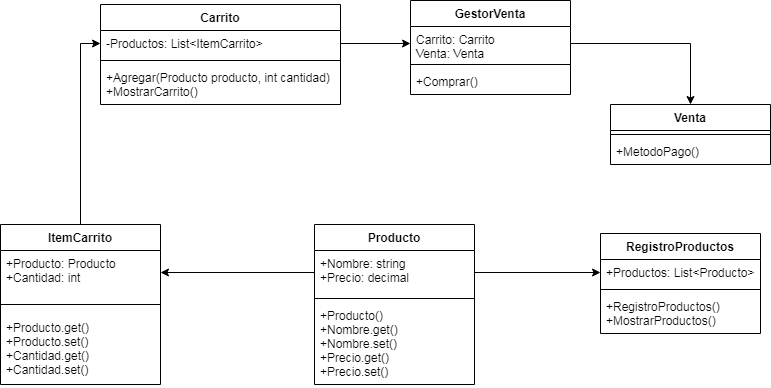

The diagram above was exported from draw.io. Its source (the exported page's mxGraphModel, read from the mxfile embedded in the PNG):
<mxGraphModel dx="862" dy="401" grid="1" gridSize="10" guides="1" tooltips="1" connect="1" arrows="1" fold="1" page="1" pageScale="1" pageWidth="827" pageHeight="1169" math="0" shadow="0">
  <root>
    <mxCell id="WIyWlLk6GJQsqaUBKTNV-0" />
    <mxCell id="WIyWlLk6GJQsqaUBKTNV-1" parent="WIyWlLk6GJQsqaUBKTNV-0" />
    <mxCell id="tCya3ojVuWrrSXxLyOTB-12" value="Carrito" style="swimlane;fontStyle=1;align=center;verticalAlign=top;childLayout=stackLayout;horizontal=1;startSize=26;horizontalStack=0;resizeParent=1;resizeParentMax=0;resizeLast=0;collapsible=1;marginBottom=0;" parent="WIyWlLk6GJQsqaUBKTNV-1" vertex="1">
      <mxGeometry x="120" y="60" width="240" height="100" as="geometry" />
    </mxCell>
    <mxCell id="tCya3ojVuWrrSXxLyOTB-13" value="-Productos: List&lt;ItemCarrito&gt;" style="text;strokeColor=none;fillColor=none;align=left;verticalAlign=top;spacingLeft=4;spacingRight=4;overflow=hidden;rotatable=0;points=[[0,0.5],[1,0.5]];portConstraint=eastwest;" parent="tCya3ojVuWrrSXxLyOTB-12" vertex="1">
      <mxGeometry y="26" width="240" height="26" as="geometry" />
    </mxCell>
    <mxCell id="tCya3ojVuWrrSXxLyOTB-14" value="" style="line;strokeWidth=1;fillColor=none;align=left;verticalAlign=middle;spacingTop=-1;spacingLeft=3;spacingRight=3;rotatable=0;labelPosition=right;points=[];portConstraint=eastwest;" parent="tCya3ojVuWrrSXxLyOTB-12" vertex="1">
      <mxGeometry y="52" width="240" height="8" as="geometry" />
    </mxCell>
    <mxCell id="tCya3ojVuWrrSXxLyOTB-15" value="+Agregar(Producto producto, int cantidad)&#10;+MostrarCarrito()" style="text;strokeColor=none;fillColor=none;align=left;verticalAlign=top;spacingLeft=4;spacingRight=4;overflow=hidden;rotatable=0;points=[[0,0.5],[1,0.5]];portConstraint=eastwest;" parent="tCya3ojVuWrrSXxLyOTB-12" vertex="1">
      <mxGeometry y="60" width="240" height="40" as="geometry" />
    </mxCell>
    <mxCell id="tCya3ojVuWrrSXxLyOTB-30" style="edgeStyle=orthogonalEdgeStyle;rounded=0;orthogonalLoop=1;jettySize=auto;html=1;exitX=1;exitY=0.5;exitDx=0;exitDy=0;" parent="WIyWlLk6GJQsqaUBKTNV-1" source="tCya3ojVuWrrSXxLyOTB-27" target="tCya3ojVuWrrSXxLyOTB-20" edge="1">
      <mxGeometry relative="1" as="geometry" />
    </mxCell>
    <mxCell id="tCya3ojVuWrrSXxLyOTB-31" style="edgeStyle=orthogonalEdgeStyle;rounded=0;orthogonalLoop=1;jettySize=auto;html=1;exitX=0.5;exitY=0;exitDx=0;exitDy=0;entryX=0;entryY=0.5;entryDx=0;entryDy=0;" parent="WIyWlLk6GJQsqaUBKTNV-1" source="tCya3ojVuWrrSXxLyOTB-4" target="tCya3ojVuWrrSXxLyOTB-13" edge="1">
      <mxGeometry relative="1" as="geometry" />
    </mxCell>
    <mxCell id="tCya3ojVuWrrSXxLyOTB-4" value="ItemCarrito" style="swimlane;fontStyle=1;align=center;verticalAlign=top;childLayout=stackLayout;horizontal=1;startSize=26;horizontalStack=0;resizeParent=1;resizeParentMax=0;resizeLast=0;collapsible=1;marginBottom=0;" parent="WIyWlLk6GJQsqaUBKTNV-1" vertex="1">
      <mxGeometry x="20" y="280" width="160" height="160" as="geometry" />
    </mxCell>
    <mxCell id="tCya3ojVuWrrSXxLyOTB-5" value="+Producto: Producto&#10;+Cantidad: int" style="text;strokeColor=none;fillColor=none;align=left;verticalAlign=top;spacingLeft=4;spacingRight=4;overflow=hidden;rotatable=0;points=[[0,0.5],[1,0.5]];portConstraint=eastwest;" parent="tCya3ojVuWrrSXxLyOTB-4" vertex="1">
      <mxGeometry y="26" width="160" height="44" as="geometry" />
    </mxCell>
    <mxCell id="tCya3ojVuWrrSXxLyOTB-6" value="" style="line;strokeWidth=1;fillColor=none;align=left;verticalAlign=middle;spacingTop=-1;spacingLeft=3;spacingRight=3;rotatable=0;labelPosition=right;points=[];portConstraint=eastwest;" parent="tCya3ojVuWrrSXxLyOTB-4" vertex="1">
      <mxGeometry y="70" width="160" height="20" as="geometry" />
    </mxCell>
    <mxCell id="tCya3ojVuWrrSXxLyOTB-7" value="+Producto.get()&#10;+Producto.set()&#10;+Cantidad.get()&#10;+Cantidad.set()&#10;" style="text;strokeColor=none;fillColor=none;align=left;verticalAlign=top;spacingLeft=4;spacingRight=4;overflow=hidden;rotatable=0;points=[[0,0.5],[1,0.5]];portConstraint=eastwest;" parent="tCya3ojVuWrrSXxLyOTB-4" vertex="1">
      <mxGeometry y="90" width="160" height="70" as="geometry" />
    </mxCell>
    <mxCell id="tCya3ojVuWrrSXxLyOTB-32" style="edgeStyle=orthogonalEdgeStyle;rounded=0;orthogonalLoop=1;jettySize=auto;html=1;exitX=1;exitY=0.5;exitDx=0;exitDy=0;" parent="WIyWlLk6GJQsqaUBKTNV-1" source="tCya3ojVuWrrSXxLyOTB-9" target="tCya3ojVuWrrSXxLyOTB-17" edge="1">
      <mxGeometry relative="1" as="geometry" />
    </mxCell>
    <mxCell id="tCya3ojVuWrrSXxLyOTB-33" style="edgeStyle=orthogonalEdgeStyle;rounded=0;orthogonalLoop=1;jettySize=auto;html=1;exitX=0;exitY=0.5;exitDx=0;exitDy=0;" parent="WIyWlLk6GJQsqaUBKTNV-1" source="tCya3ojVuWrrSXxLyOTB-9" target="tCya3ojVuWrrSXxLyOTB-5" edge="1">
      <mxGeometry relative="1" as="geometry" />
    </mxCell>
    <mxCell id="tCya3ojVuWrrSXxLyOTB-34" style="edgeStyle=orthogonalEdgeStyle;rounded=0;orthogonalLoop=1;jettySize=auto;html=1;exitX=1;exitY=0.5;exitDx=0;exitDy=0;entryX=0;entryY=0.5;entryDx=0;entryDy=0;" parent="WIyWlLk6GJQsqaUBKTNV-1" source="tCya3ojVuWrrSXxLyOTB-13" target="tCya3ojVuWrrSXxLyOTB-27" edge="1">
      <mxGeometry relative="1" as="geometry" />
    </mxCell>
    <mxCell id="tCya3ojVuWrrSXxLyOTB-26" value="GestorVenta" style="swimlane;fontStyle=1;align=center;verticalAlign=top;childLayout=stackLayout;horizontal=1;startSize=26;horizontalStack=0;resizeParent=1;resizeParentMax=0;resizeLast=0;collapsible=1;marginBottom=0;" parent="WIyWlLk6GJQsqaUBKTNV-1" vertex="1">
      <mxGeometry x="430" y="56" width="160" height="94" as="geometry" />
    </mxCell>
    <mxCell id="tCya3ojVuWrrSXxLyOTB-27" value="Carrito: Carrito&#10;Venta: Venta" style="text;strokeColor=none;fillColor=none;align=left;verticalAlign=top;spacingLeft=4;spacingRight=4;overflow=hidden;rotatable=0;points=[[0,0.5],[1,0.5]];portConstraint=eastwest;" parent="tCya3ojVuWrrSXxLyOTB-26" vertex="1">
      <mxGeometry y="26" width="160" height="34" as="geometry" />
    </mxCell>
    <mxCell id="tCya3ojVuWrrSXxLyOTB-28" value="" style="line;strokeWidth=1;fillColor=none;align=left;verticalAlign=middle;spacingTop=-1;spacingLeft=3;spacingRight=3;rotatable=0;labelPosition=right;points=[];portConstraint=eastwest;" parent="tCya3ojVuWrrSXxLyOTB-26" vertex="1">
      <mxGeometry y="60" width="160" height="8" as="geometry" />
    </mxCell>
    <mxCell id="tCya3ojVuWrrSXxLyOTB-29" value="+Comprar()" style="text;strokeColor=none;fillColor=none;align=left;verticalAlign=top;spacingLeft=4;spacingRight=4;overflow=hidden;rotatable=0;points=[[0,0.5],[1,0.5]];portConstraint=eastwest;" parent="tCya3ojVuWrrSXxLyOTB-26" vertex="1">
      <mxGeometry y="68" width="160" height="26" as="geometry" />
    </mxCell>
    <mxCell id="tCya3ojVuWrrSXxLyOTB-20" value="Venta" style="swimlane;fontStyle=1;align=center;verticalAlign=top;childLayout=stackLayout;horizontal=1;startSize=26;horizontalStack=0;resizeParent=1;resizeParentMax=0;resizeLast=0;collapsible=1;marginBottom=0;" parent="WIyWlLk6GJQsqaUBKTNV-1" vertex="1">
      <mxGeometry x="630" y="160" width="160" height="60" as="geometry" />
    </mxCell>
    <mxCell id="tCya3ojVuWrrSXxLyOTB-22" value="" style="line;strokeWidth=1;fillColor=none;align=left;verticalAlign=middle;spacingTop=-1;spacingLeft=3;spacingRight=3;rotatable=0;labelPosition=right;points=[];portConstraint=eastwest;" parent="tCya3ojVuWrrSXxLyOTB-20" vertex="1">
      <mxGeometry y="26" width="160" height="8" as="geometry" />
    </mxCell>
    <mxCell id="tCya3ojVuWrrSXxLyOTB-23" value="+MetodoPago()" style="text;strokeColor=none;fillColor=none;align=left;verticalAlign=top;spacingLeft=4;spacingRight=4;overflow=hidden;rotatable=0;points=[[0,0.5],[1,0.5]];portConstraint=eastwest;" parent="tCya3ojVuWrrSXxLyOTB-20" vertex="1">
      <mxGeometry y="34" width="160" height="26" as="geometry" />
    </mxCell>
    <mxCell id="tCya3ojVuWrrSXxLyOTB-8" value="Producto" style="swimlane;fontStyle=1;align=center;verticalAlign=top;childLayout=stackLayout;horizontal=1;startSize=26;horizontalStack=0;resizeParent=1;resizeParentMax=0;resizeLast=0;collapsible=1;marginBottom=0;" parent="WIyWlLk6GJQsqaUBKTNV-1" vertex="1">
      <mxGeometry x="334" y="280" width="160" height="160" as="geometry" />
    </mxCell>
    <mxCell id="tCya3ojVuWrrSXxLyOTB-9" value="+Nombre: string&#10;+Precio: decimal" style="text;strokeColor=none;fillColor=none;align=left;verticalAlign=top;spacingLeft=4;spacingRight=4;overflow=hidden;rotatable=0;points=[[0,0.5],[1,0.5]];portConstraint=eastwest;" parent="tCya3ojVuWrrSXxLyOTB-8" vertex="1">
      <mxGeometry y="26" width="160" height="44" as="geometry" />
    </mxCell>
    <mxCell id="tCya3ojVuWrrSXxLyOTB-10" value="" style="line;strokeWidth=1;fillColor=none;align=left;verticalAlign=middle;spacingTop=-1;spacingLeft=3;spacingRight=3;rotatable=0;labelPosition=right;points=[];portConstraint=eastwest;" parent="tCya3ojVuWrrSXxLyOTB-8" vertex="1">
      <mxGeometry y="70" width="160" height="8" as="geometry" />
    </mxCell>
    <mxCell id="tCya3ojVuWrrSXxLyOTB-11" value="+Producto()&#10;+Nombre.get()&#10;+Nombre.set()&#10;+Precio.get()&#10;+Precio.set()" style="text;strokeColor=none;fillColor=none;align=left;verticalAlign=top;spacingLeft=4;spacingRight=4;overflow=hidden;rotatable=0;points=[[0,0.5],[1,0.5]];portConstraint=eastwest;" parent="tCya3ojVuWrrSXxLyOTB-8" vertex="1">
      <mxGeometry y="78" width="160" height="82" as="geometry" />
    </mxCell>
    <mxCell id="tCya3ojVuWrrSXxLyOTB-16" value="RegistroProductos" style="swimlane;fontStyle=1;align=center;verticalAlign=top;childLayout=stackLayout;horizontal=1;startSize=26;horizontalStack=0;resizeParent=1;resizeParentMax=0;resizeLast=0;collapsible=1;marginBottom=0;" parent="WIyWlLk6GJQsqaUBKTNV-1" vertex="1">
      <mxGeometry x="620" y="289" width="160" height="100" as="geometry">
        <mxRectangle x="540" y="370" width="140" height="26" as="alternateBounds" />
      </mxGeometry>
    </mxCell>
    <mxCell id="tCya3ojVuWrrSXxLyOTB-17" value="+Productos: List&lt;Producto&gt;" style="text;strokeColor=none;fillColor=none;align=left;verticalAlign=top;spacingLeft=4;spacingRight=4;overflow=hidden;rotatable=0;points=[[0,0.5],[1,0.5]];portConstraint=eastwest;" parent="tCya3ojVuWrrSXxLyOTB-16" vertex="1">
      <mxGeometry y="26" width="160" height="26" as="geometry" />
    </mxCell>
    <mxCell id="tCya3ojVuWrrSXxLyOTB-18" value="" style="line;strokeWidth=1;fillColor=none;align=left;verticalAlign=middle;spacingTop=-1;spacingLeft=3;spacingRight=3;rotatable=0;labelPosition=right;points=[];portConstraint=eastwest;" parent="tCya3ojVuWrrSXxLyOTB-16" vertex="1">
      <mxGeometry y="52" width="160" height="8" as="geometry" />
    </mxCell>
    <mxCell id="tCya3ojVuWrrSXxLyOTB-19" value="+RegistroProductos()&#10;+MostrarProductos()" style="text;strokeColor=none;fillColor=none;align=left;verticalAlign=top;spacingLeft=4;spacingRight=4;overflow=hidden;rotatable=0;points=[[0,0.5],[1,0.5]];portConstraint=eastwest;" parent="tCya3ojVuWrrSXxLyOTB-16" vertex="1">
      <mxGeometry y="60" width="160" height="40" as="geometry" />
    </mxCell>
  </root>
</mxGraphModel>